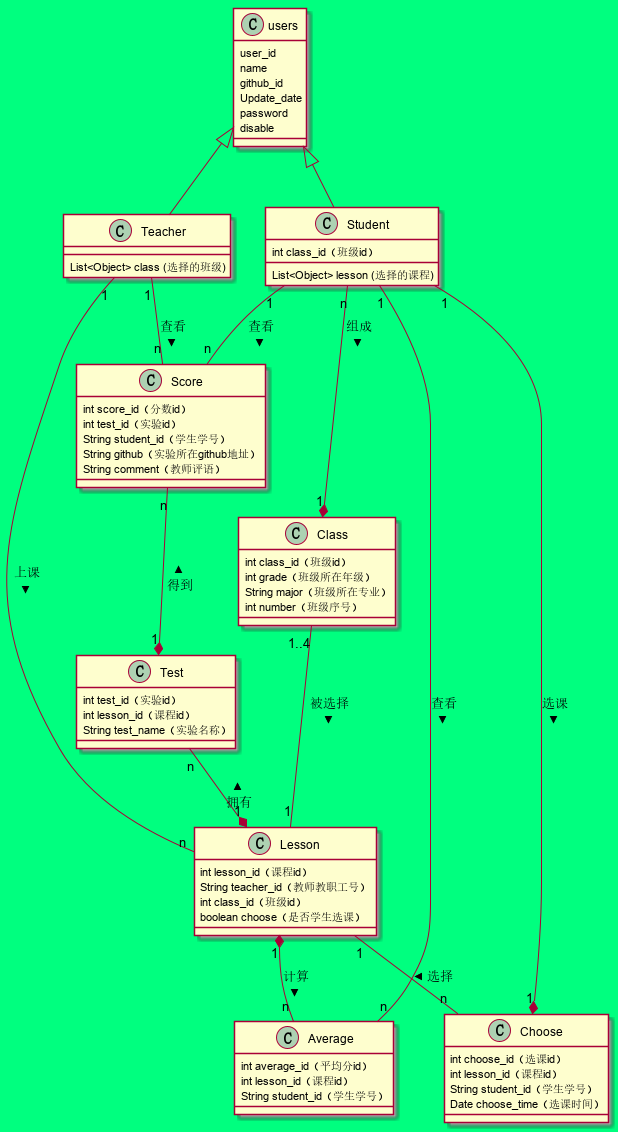

The diagram above was rendered by PlantUML. Its source (embedded in the PNG):
@startuml
skinparam backgroundColor #00FF7F

class Teacher {
    List<Object> class (选择的班级)
}

class Student {
    int class_id（班级id）
    List<Object> lesson (选择的课程)
}

Student "n" --* "1" Class : 组成 >
class Class {
    int class_id（班级id）
    int grade（班级所在年级）
    String major（班级所在专业）
    int number（班级序号）
}


Student "1" --* "1" Choose : 选课 >
Lesson "1" -- "n" Choose : 选择 <
class Choose {
    int choose_id（选课id）
    int lesson_id（课程id）
    String student_id（学生学号）
    Date choose_time（选课时间）
}


Class "1..4" -- "1" Lesson : 被选择 >
Teacher "1" -- "n" Lesson : 上课 >
class Lesson {
    int lesson_id（课程id）
    String teacher_id（教师教职工号）
    int class_id（班级id）
    boolean choose（是否学生选课）
}

Test "n" --* "1" Lesson : 拥有 <
class Test {
    int test_id（实验id）
    int lesson_id（课程id）
    String test_name（实验名称）
}

Score "n" --* "1" Test : 得到 <
Student "1" -- "n" Score : 查看 >
Teacher "1" -- "n" Score : 查看 >
class Score {
    int score_id（分数id）
    int test_id（实验id）
    String student_id（学生学号）
    String github（实验所在github地址）
    String comment（教师评语）
}

Student "1" -- "n" Average : 查看 >
Lesson "1" *-- "n" Average : 计算 >
class Average {
    int average_id（平均分id）
    int lesson_id（课程id）
    String student_id（学生学号）
}

class users {
    user_id
    name
    github_id
    Update_date
    password
    disable
}

users <|-- Teacher
users <|-- Student



@enduml